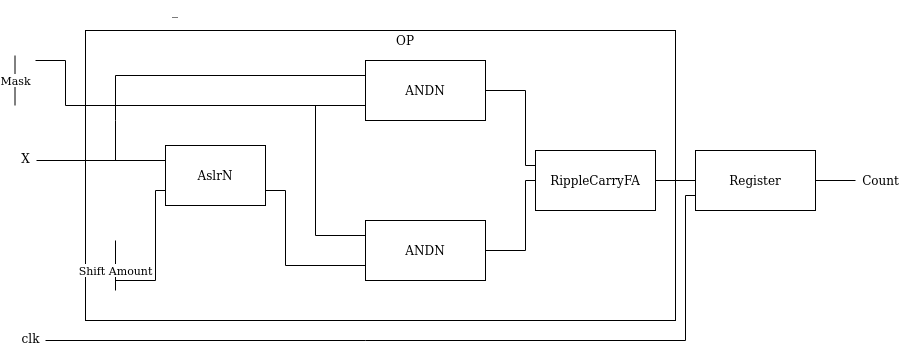

The diagram above was exported from draw.io. Its source (the exported page's mxGraphModel, read from the mxfile embedded in the PNG):
<mxGraphModel dx="1035" dy="590" grid="1" gridSize="10" guides="1" tooltips="1" connect="1" arrows="1" fold="1" page="1" pageScale="1" pageWidth="850" pageHeight="1100" math="0" shadow="0">
  <root>
    <mxCell id="0" />
    <mxCell id="1" parent="0" />
    <mxCell id="-4PQj0j-d6VcpJlVWxv4-5" value="&lt;div&gt;&lt;br&gt;&lt;/div&gt;&lt;div align=&quot;center&quot;&gt;&lt;br&gt;&lt;/div&gt;" style="rounded=0;whiteSpace=wrap;html=1;" vertex="1" parent="1">
      <mxGeometry x="100" y="140" width="590" height="290" as="geometry" />
    </mxCell>
    <mxCell id="-4PQj0j-d6VcpJlVWxv4-34" style="edgeStyle=orthogonalEdgeStyle;rounded=0;orthogonalLoop=1;jettySize=auto;html=1;exitX=1;exitY=0.5;exitDx=0;exitDy=0;endArrow=none;endFill=0;strokeColor=#000000;" edge="1" parent="1" source="-4PQj0j-d6VcpJlVWxv4-7" target="-4PQj0j-d6VcpJlVWxv4-16">
      <mxGeometry relative="1" as="geometry" />
    </mxCell>
    <mxCell id="-4PQj0j-d6VcpJlVWxv4-35" style="edgeStyle=orthogonalEdgeStyle;rounded=0;orthogonalLoop=1;jettySize=auto;html=1;exitX=0;exitY=0.5;exitDx=0;exitDy=0;entryX=1;entryY=0.5;entryDx=0;entryDy=0;endArrow=none;endFill=0;strokeColor=#000000;" edge="1" parent="1" source="-4PQj0j-d6VcpJlVWxv4-7" target="-4PQj0j-d6VcpJlVWxv4-12">
      <mxGeometry relative="1" as="geometry" />
    </mxCell>
    <mxCell id="-4PQj0j-d6VcpJlVWxv4-36" style="edgeStyle=orthogonalEdgeStyle;rounded=0;orthogonalLoop=1;jettySize=auto;html=1;exitX=0;exitY=0.75;exitDx=0;exitDy=0;endArrow=none;endFill=0;strokeColor=#000000;" edge="1" parent="1" source="-4PQj0j-d6VcpJlVWxv4-7" target="-4PQj0j-d6VcpJlVWxv4-14">
      <mxGeometry relative="1" as="geometry">
        <Array as="points">
          <mxPoint x="700" y="305" />
          <mxPoint x="700" y="450" />
        </Array>
      </mxGeometry>
    </mxCell>
    <mxCell id="-4PQj0j-d6VcpJlVWxv4-7" value="Register" style="rounded=0;whiteSpace=wrap;html=1;" vertex="1" parent="1">
      <mxGeometry x="710" y="260" width="120" height="60" as="geometry" />
    </mxCell>
    <mxCell id="-4PQj0j-d6VcpJlVWxv4-27" style="edgeStyle=orthogonalEdgeStyle;rounded=0;orthogonalLoop=1;jettySize=auto;html=1;exitX=0;exitY=0.75;exitDx=0;exitDy=0;endArrow=none;endFill=0;strokeColor=#000000;" edge="1" parent="1" source="-4PQj0j-d6VcpJlVWxv4-9">
      <mxGeometry relative="1" as="geometry">
        <mxPoint x="80" y="170" as="targetPoint" />
        <Array as="points">
          <mxPoint x="80" y="215" />
          <mxPoint x="80" y="170" />
        </Array>
      </mxGeometry>
    </mxCell>
    <mxCell id="-4PQj0j-d6VcpJlVWxv4-31" style="edgeStyle=orthogonalEdgeStyle;rounded=0;orthogonalLoop=1;jettySize=auto;html=1;exitX=0;exitY=0.25;exitDx=0;exitDy=0;endArrow=none;endFill=0;strokeColor=#000000;endSize=0;startSize=0;sourcePerimeterSpacing=0;" edge="1" parent="1" source="-4PQj0j-d6VcpJlVWxv4-9">
      <mxGeometry relative="1" as="geometry">
        <mxPoint x="130" y="270" as="targetPoint" />
        <Array as="points">
          <mxPoint x="130" y="185" />
          <mxPoint x="130" y="230" />
        </Array>
      </mxGeometry>
    </mxCell>
    <mxCell id="-4PQj0j-d6VcpJlVWxv4-32" style="edgeStyle=orthogonalEdgeStyle;rounded=0;orthogonalLoop=1;jettySize=auto;html=1;exitX=1;exitY=0.5;exitDx=0;exitDy=0;entryX=0;entryY=0.25;entryDx=0;entryDy=0;endArrow=none;endFill=0;strokeColor=#000000;" edge="1" parent="1" source="-4PQj0j-d6VcpJlVWxv4-9" target="-4PQj0j-d6VcpJlVWxv4-12">
      <mxGeometry relative="1" as="geometry">
        <Array as="points">
          <mxPoint x="540" y="200" />
          <mxPoint x="540" y="275" />
        </Array>
      </mxGeometry>
    </mxCell>
    <mxCell id="-4PQj0j-d6VcpJlVWxv4-9" value="ANDN" style="rounded=0;whiteSpace=wrap;html=1;" vertex="1" parent="1">
      <mxGeometry x="380" y="170" width="120" height="60" as="geometry" />
    </mxCell>
    <mxCell id="-4PQj0j-d6VcpJlVWxv4-26" style="edgeStyle=orthogonalEdgeStyle;rounded=0;orthogonalLoop=1;jettySize=auto;html=1;exitX=0;exitY=0.25;exitDx=0;exitDy=0;endArrow=none;endFill=0;" edge="1" parent="1" source="-4PQj0j-d6VcpJlVWxv4-10">
      <mxGeometry relative="1" as="geometry">
        <mxPoint x="51" y="270" as="targetPoint" />
        <Array as="points">
          <mxPoint x="51" y="270" />
        </Array>
      </mxGeometry>
    </mxCell>
    <mxCell id="-4PQj0j-d6VcpJlVWxv4-30" style="edgeStyle=orthogonalEdgeStyle;rounded=0;orthogonalLoop=1;jettySize=auto;html=1;exitX=1;exitY=0.5;exitDx=0;exitDy=0;entryX=0;entryY=0.75;entryDx=0;entryDy=0;endArrow=none;endFill=0;strokeColor=#000000;" edge="1" parent="1" source="-4PQj0j-d6VcpJlVWxv4-10" target="-4PQj0j-d6VcpJlVWxv4-11">
      <mxGeometry relative="1" as="geometry">
        <Array as="points">
          <mxPoint x="280" y="300" />
          <mxPoint x="300" y="300" />
          <mxPoint x="300" y="375" />
        </Array>
      </mxGeometry>
    </mxCell>
    <mxCell id="-4PQj0j-d6VcpJlVWxv4-10" value="AslrN" style="rounded=0;whiteSpace=wrap;html=1;" vertex="1" parent="1">
      <mxGeometry x="180" y="255" width="100" height="60" as="geometry" />
    </mxCell>
    <mxCell id="-4PQj0j-d6VcpJlVWxv4-29" style="edgeStyle=orthogonalEdgeStyle;rounded=0;orthogonalLoop=1;jettySize=auto;html=1;exitX=0;exitY=0.25;exitDx=0;exitDy=0;endArrow=none;endFill=0;strokeColor=#000000;" edge="1" parent="1" source="-4PQj0j-d6VcpJlVWxv4-11">
      <mxGeometry relative="1" as="geometry">
        <mxPoint x="330" y="215" as="targetPoint" />
        <mxPoint x="370" y="345" as="sourcePoint" />
        <Array as="points">
          <mxPoint x="330" y="345" />
        </Array>
      </mxGeometry>
    </mxCell>
    <mxCell id="-4PQj0j-d6VcpJlVWxv4-33" style="edgeStyle=orthogonalEdgeStyle;rounded=0;orthogonalLoop=1;jettySize=auto;html=1;exitX=1;exitY=0.5;exitDx=0;exitDy=0;entryX=0;entryY=0.5;entryDx=0;entryDy=0;endArrow=none;endFill=0;strokeColor=#000000;" edge="1" parent="1" source="-4PQj0j-d6VcpJlVWxv4-11" target="-4PQj0j-d6VcpJlVWxv4-12">
      <mxGeometry relative="1" as="geometry">
        <Array as="points">
          <mxPoint x="540" y="360" />
          <mxPoint x="540" y="290" />
        </Array>
      </mxGeometry>
    </mxCell>
    <mxCell id="-4PQj0j-d6VcpJlVWxv4-11" value="ANDN" style="rounded=0;whiteSpace=wrap;html=1;" vertex="1" parent="1">
      <mxGeometry x="380" y="330" width="120" height="60" as="geometry" />
    </mxCell>
    <mxCell id="-4PQj0j-d6VcpJlVWxv4-12" value="RippleCarryFA" style="rounded=0;whiteSpace=wrap;html=1;" vertex="1" parent="1">
      <mxGeometry x="550" y="260" width="120" height="60" as="geometry" />
    </mxCell>
    <mxCell id="-4PQj0j-d6VcpJlVWxv4-14" value="&lt;div&gt;clk&lt;/div&gt;&lt;div&gt;&lt;br&gt;&lt;/div&gt;" style="text;html=1;align=center;verticalAlign=middle;resizable=0;points=[];autosize=1;" vertex="1" parent="1">
      <mxGeometry x="30" y="440" width="30" height="30" as="geometry" />
    </mxCell>
    <mxCell id="-4PQj0j-d6VcpJlVWxv4-15" value="&lt;div&gt;X&lt;/div&gt;&lt;div&gt;&lt;br&gt;&lt;/div&gt;" style="text;html=1;align=center;verticalAlign=middle;resizable=0;points=[];autosize=1;" vertex="1" parent="1">
      <mxGeometry x="30" y="260" width="20" height="30" as="geometry" />
    </mxCell>
    <mxCell id="-4PQj0j-d6VcpJlVWxv4-16" value="Count" style="text;html=1;align=center;verticalAlign=middle;resizable=0;points=[];autosize=1;" vertex="1" parent="1">
      <mxGeometry x="870" y="280" width="50" height="20" as="geometry" />
    </mxCell>
    <mxCell id="-4PQj0j-d6VcpJlVWxv4-17" value="Mask" style="endArrow=none;html=1;" edge="1" parent="1">
      <mxGeometry width="50" height="50" relative="1" as="geometry">
        <mxPoint x="29.5" y="215" as="sourcePoint" />
        <mxPoint x="29.5" y="165" as="targetPoint" />
      </mxGeometry>
    </mxCell>
    <mxCell id="-4PQj0j-d6VcpJlVWxv4-22" value="Shift Amount" style="endArrow=none;html=1;" edge="1" parent="1">
      <mxGeometry x="-0.2" width="50" height="50" relative="1" as="geometry">
        <mxPoint x="130" y="400" as="sourcePoint" />
        <mxPoint x="130" y="350" as="targetPoint" />
        <mxPoint as="offset" />
      </mxGeometry>
    </mxCell>
    <mxCell id="-4PQj0j-d6VcpJlVWxv4-24" value="" style="endArrow=none;html=1;entryX=0;entryY=0.75;entryDx=0;entryDy=0;rounded=0;endFill=0;" edge="1" parent="1" target="-4PQj0j-d6VcpJlVWxv4-10">
      <mxGeometry width="50" height="50" relative="1" as="geometry">
        <mxPoint x="130" y="390" as="sourcePoint" />
        <mxPoint x="530" y="350" as="targetPoint" />
        <Array as="points">
          <mxPoint x="170" y="390" />
          <mxPoint x="170" y="300" />
        </Array>
      </mxGeometry>
    </mxCell>
    <mxCell id="-4PQj0j-d6VcpJlVWxv4-28" value="" style="endArrow=none;html=1;strokeColor=#000000;" edge="1" parent="1">
      <mxGeometry width="50" height="50" relative="1" as="geometry">
        <mxPoint x="50" y="170" as="sourcePoint" />
        <mxPoint x="80" y="170" as="targetPoint" />
      </mxGeometry>
    </mxCell>
    <mxCell id="-4PQj0j-d6VcpJlVWxv4-37" value="OP" style="text;html=1;strokeColor=none;fillColor=none;align=center;verticalAlign=middle;whiteSpace=wrap;rounded=0;" vertex="1" parent="1">
      <mxGeometry x="400" y="140" width="40" height="20" as="geometry" />
    </mxCell>
    <mxCell id="-4PQj0j-d6VcpJlVWxv4-40" value="_" style="text;html=1;strokeColor=none;fillColor=none;align=center;verticalAlign=middle;whiteSpace=wrap;rounded=0;" vertex="1" parent="1">
      <mxGeometry x="170" y="110" width="40" height="20" as="geometry" />
    </mxCell>
  </root>
</mxGraphModel>